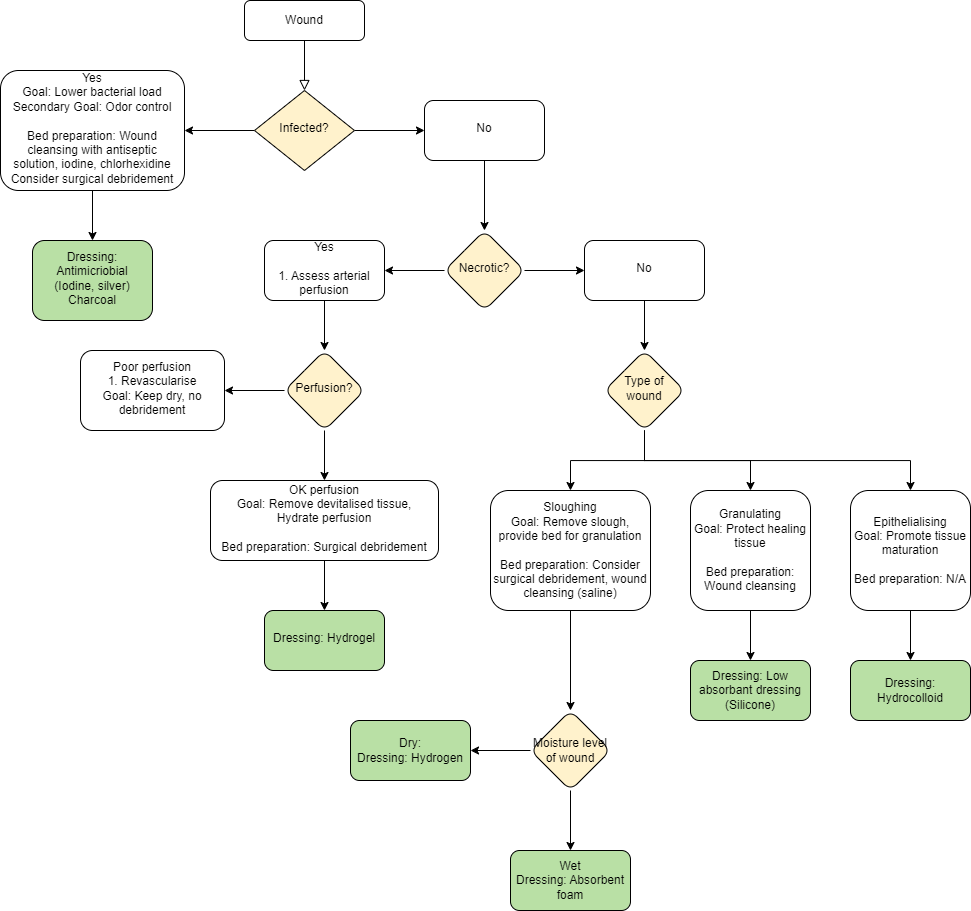

The diagram above was exported from draw.io. Its source (the exported page's mxGraphModel, read from the mxfile embedded in the PNG):
<mxGraphModel dx="2708" dy="1311" grid="1" gridSize="10" guides="1" tooltips="1" connect="1" arrows="1" fold="1" page="1" pageScale="1" pageWidth="827" pageHeight="1169" math="0" shadow="0">
  <root>
    <mxCell id="WIyWlLk6GJQsqaUBKTNV-0" />
    <mxCell id="WIyWlLk6GJQsqaUBKTNV-1" parent="WIyWlLk6GJQsqaUBKTNV-0" />
    <mxCell id="WIyWlLk6GJQsqaUBKTNV-2" value="" style="rounded=0;html=1;jettySize=auto;orthogonalLoop=1;fontSize=11;endArrow=block;endFill=0;endSize=8;strokeWidth=1;shadow=0;labelBackgroundColor=none;edgeStyle=orthogonalEdgeStyle;" parent="WIyWlLk6GJQsqaUBKTNV-1" source="WIyWlLk6GJQsqaUBKTNV-3" target="WIyWlLk6GJQsqaUBKTNV-6" edge="1">
      <mxGeometry relative="1" as="geometry" />
    </mxCell>
    <mxCell id="WIyWlLk6GJQsqaUBKTNV-3" value="Wound" style="rounded=1;whiteSpace=wrap;html=1;fontSize=12;glass=0;strokeWidth=1;shadow=0;" parent="WIyWlLk6GJQsqaUBKTNV-1" vertex="1">
      <mxGeometry x="354" y="90" width="120" height="40" as="geometry" />
    </mxCell>
    <mxCell id="bMyniIDQIN4oDKXMDENK-3" value="" style="edgeStyle=orthogonalEdgeStyle;rounded=0;orthogonalLoop=1;jettySize=auto;html=1;" edge="1" parent="WIyWlLk6GJQsqaUBKTNV-1" source="WIyWlLk6GJQsqaUBKTNV-6" target="bMyniIDQIN4oDKXMDENK-2">
      <mxGeometry relative="1" as="geometry" />
    </mxCell>
    <mxCell id="bMyniIDQIN4oDKXMDENK-5" value="" style="edgeStyle=orthogonalEdgeStyle;rounded=0;orthogonalLoop=1;jettySize=auto;html=1;" edge="1" parent="WIyWlLk6GJQsqaUBKTNV-1" source="WIyWlLk6GJQsqaUBKTNV-6" target="bMyniIDQIN4oDKXMDENK-4">
      <mxGeometry relative="1" as="geometry" />
    </mxCell>
    <mxCell id="WIyWlLk6GJQsqaUBKTNV-6" value="Infected?" style="rhombus;whiteSpace=wrap;html=1;shadow=0;fontFamily=Helvetica;fontSize=12;align=center;strokeWidth=1;spacing=6;spacingTop=-4;fillColor=#FFF2CC;" parent="WIyWlLk6GJQsqaUBKTNV-1" vertex="1">
      <mxGeometry x="364" y="180" width="100" height="80" as="geometry" />
    </mxCell>
    <mxCell id="bMyniIDQIN4oDKXMDENK-7" value="" style="edgeStyle=orthogonalEdgeStyle;rounded=0;orthogonalLoop=1;jettySize=auto;html=1;" edge="1" parent="WIyWlLk6GJQsqaUBKTNV-1" source="bMyniIDQIN4oDKXMDENK-2" target="bMyniIDQIN4oDKXMDENK-6">
      <mxGeometry relative="1" as="geometry" />
    </mxCell>
    <mxCell id="bMyniIDQIN4oDKXMDENK-2" value="Yes&lt;br&gt;Goal: Lower bacterial load&lt;br&gt;Secondary Goal: Odor control&lt;br&gt;&lt;br&gt;Bed preparation: Wound cleansing with antiseptic solution, iodine, chlorhexidine&lt;br&gt;Consider surgical debridement" style="rounded=1;whiteSpace=wrap;html=1;shadow=0;strokeWidth=1;spacing=6;spacingTop=-4;" vertex="1" parent="WIyWlLk6GJQsqaUBKTNV-1">
      <mxGeometry x="110" y="160" width="184" height="120" as="geometry" />
    </mxCell>
    <mxCell id="bMyniIDQIN4oDKXMDENK-9" value="" style="edgeStyle=orthogonalEdgeStyle;rounded=0;orthogonalLoop=1;jettySize=auto;html=1;" edge="1" parent="WIyWlLk6GJQsqaUBKTNV-1" source="bMyniIDQIN4oDKXMDENK-4" target="bMyniIDQIN4oDKXMDENK-8">
      <mxGeometry relative="1" as="geometry" />
    </mxCell>
    <mxCell id="bMyniIDQIN4oDKXMDENK-4" value="No" style="rounded=1;whiteSpace=wrap;html=1;shadow=0;strokeWidth=1;spacing=6;spacingTop=-4;" vertex="1" parent="WIyWlLk6GJQsqaUBKTNV-1">
      <mxGeometry x="534" y="190" width="120" height="60" as="geometry" />
    </mxCell>
    <mxCell id="bMyniIDQIN4oDKXMDENK-6" value="Dressing: Antimicriobial (Iodine, silver)&lt;br&gt;Charcoal" style="whiteSpace=wrap;html=1;rounded=1;shadow=0;strokeWidth=1;spacing=6;spacingTop=-4;fillColor=#B9E0A5;" vertex="1" parent="WIyWlLk6GJQsqaUBKTNV-1">
      <mxGeometry x="142" y="330" width="120" height="80" as="geometry" />
    </mxCell>
    <mxCell id="bMyniIDQIN4oDKXMDENK-11" value="" style="edgeStyle=orthogonalEdgeStyle;rounded=0;orthogonalLoop=1;jettySize=auto;html=1;" edge="1" parent="WIyWlLk6GJQsqaUBKTNV-1" source="bMyniIDQIN4oDKXMDENK-8" target="bMyniIDQIN4oDKXMDENK-10">
      <mxGeometry relative="1" as="geometry" />
    </mxCell>
    <mxCell id="bMyniIDQIN4oDKXMDENK-21" value="" style="edgeStyle=orthogonalEdgeStyle;rounded=0;orthogonalLoop=1;jettySize=auto;html=1;" edge="1" parent="WIyWlLk6GJQsqaUBKTNV-1" source="bMyniIDQIN4oDKXMDENK-8" target="bMyniIDQIN4oDKXMDENK-20">
      <mxGeometry relative="1" as="geometry" />
    </mxCell>
    <mxCell id="bMyniIDQIN4oDKXMDENK-8" value="Necrotic?" style="rhombus;whiteSpace=wrap;html=1;rounded=1;shadow=0;strokeWidth=1;spacing=6;spacingTop=-4;fillColor=#FFF2CC;" vertex="1" parent="WIyWlLk6GJQsqaUBKTNV-1">
      <mxGeometry x="554" y="320" width="80" height="80" as="geometry" />
    </mxCell>
    <mxCell id="bMyniIDQIN4oDKXMDENK-13" value="" style="edgeStyle=orthogonalEdgeStyle;rounded=0;orthogonalLoop=1;jettySize=auto;html=1;" edge="1" parent="WIyWlLk6GJQsqaUBKTNV-1" source="bMyniIDQIN4oDKXMDENK-10" target="bMyniIDQIN4oDKXMDENK-12">
      <mxGeometry relative="1" as="geometry" />
    </mxCell>
    <mxCell id="bMyniIDQIN4oDKXMDENK-10" value="Yes&lt;br&gt;&lt;br&gt;1. Assess arterial perfusion" style="rounded=1;whiteSpace=wrap;html=1;shadow=0;strokeWidth=1;spacing=6;spacingTop=-4;" vertex="1" parent="WIyWlLk6GJQsqaUBKTNV-1">
      <mxGeometry x="374" y="330" width="120" height="60" as="geometry" />
    </mxCell>
    <mxCell id="bMyniIDQIN4oDKXMDENK-15" value="" style="edgeStyle=orthogonalEdgeStyle;rounded=0;orthogonalLoop=1;jettySize=auto;html=1;" edge="1" parent="WIyWlLk6GJQsqaUBKTNV-1" source="bMyniIDQIN4oDKXMDENK-12" target="bMyniIDQIN4oDKXMDENK-14">
      <mxGeometry relative="1" as="geometry" />
    </mxCell>
    <mxCell id="bMyniIDQIN4oDKXMDENK-17" value="" style="edgeStyle=orthogonalEdgeStyle;rounded=0;orthogonalLoop=1;jettySize=auto;html=1;" edge="1" parent="WIyWlLk6GJQsqaUBKTNV-1" source="bMyniIDQIN4oDKXMDENK-12" target="bMyniIDQIN4oDKXMDENK-16">
      <mxGeometry relative="1" as="geometry" />
    </mxCell>
    <mxCell id="bMyniIDQIN4oDKXMDENK-12" value="Perfusion?" style="rhombus;whiteSpace=wrap;html=1;rounded=1;shadow=0;strokeWidth=1;spacing=6;spacingTop=-4;fillColor=#FFF2CC;" vertex="1" parent="WIyWlLk6GJQsqaUBKTNV-1">
      <mxGeometry x="394" y="440" width="80" height="80" as="geometry" />
    </mxCell>
    <mxCell id="bMyniIDQIN4oDKXMDENK-14" value="Poor perfusion&lt;br&gt;1. Revascularise&lt;br&gt;Goal: Keep dry, no debridement" style="rounded=1;whiteSpace=wrap;html=1;shadow=0;strokeWidth=1;spacing=6;spacingTop=-4;" vertex="1" parent="WIyWlLk6GJQsqaUBKTNV-1">
      <mxGeometry x="190" y="440" width="144" height="80" as="geometry" />
    </mxCell>
    <mxCell id="bMyniIDQIN4oDKXMDENK-19" value="" style="edgeStyle=orthogonalEdgeStyle;rounded=0;orthogonalLoop=1;jettySize=auto;html=1;" edge="1" parent="WIyWlLk6GJQsqaUBKTNV-1" source="bMyniIDQIN4oDKXMDENK-16" target="bMyniIDQIN4oDKXMDENK-18">
      <mxGeometry relative="1" as="geometry" />
    </mxCell>
    <mxCell id="bMyniIDQIN4oDKXMDENK-16" value="OK perfusion&lt;br&gt;Goal: Remove devitalised tissue, Hydrate perfusion&lt;br&gt;&lt;br&gt;Bed preparation: Surgical debridement" style="rounded=1;whiteSpace=wrap;html=1;shadow=0;strokeWidth=1;spacing=6;spacingTop=-4;" vertex="1" parent="WIyWlLk6GJQsqaUBKTNV-1">
      <mxGeometry x="320" y="570" width="228" height="80" as="geometry" />
    </mxCell>
    <mxCell id="bMyniIDQIN4oDKXMDENK-18" value="Dressing: Hydrogel" style="rounded=1;whiteSpace=wrap;html=1;shadow=0;strokeWidth=1;spacing=6;spacingTop=-4;fillColor=#B9E0A5;" vertex="1" parent="WIyWlLk6GJQsqaUBKTNV-1">
      <mxGeometry x="374" y="700" width="120" height="60" as="geometry" />
    </mxCell>
    <mxCell id="bMyniIDQIN4oDKXMDENK-23" value="" style="edgeStyle=orthogonalEdgeStyle;rounded=0;orthogonalLoop=1;jettySize=auto;html=1;" edge="1" parent="WIyWlLk6GJQsqaUBKTNV-1" source="bMyniIDQIN4oDKXMDENK-20" target="bMyniIDQIN4oDKXMDENK-22">
      <mxGeometry relative="1" as="geometry" />
    </mxCell>
    <mxCell id="bMyniIDQIN4oDKXMDENK-20" value="No" style="whiteSpace=wrap;html=1;rounded=1;shadow=0;strokeWidth=1;spacing=6;spacingTop=-4;" vertex="1" parent="WIyWlLk6GJQsqaUBKTNV-1">
      <mxGeometry x="694" y="330" width="120" height="60" as="geometry" />
    </mxCell>
    <mxCell id="bMyniIDQIN4oDKXMDENK-28" style="edgeStyle=orthogonalEdgeStyle;rounded=0;orthogonalLoop=1;jettySize=auto;html=1;exitX=0.5;exitY=1;exitDx=0;exitDy=0;entryX=0.5;entryY=0;entryDx=0;entryDy=0;" edge="1" parent="WIyWlLk6GJQsqaUBKTNV-1" source="bMyniIDQIN4oDKXMDENK-22" target="bMyniIDQIN4oDKXMDENK-25">
      <mxGeometry relative="1" as="geometry" />
    </mxCell>
    <mxCell id="bMyniIDQIN4oDKXMDENK-29" style="edgeStyle=orthogonalEdgeStyle;rounded=0;orthogonalLoop=1;jettySize=auto;html=1;exitX=0.5;exitY=1;exitDx=0;exitDy=0;entryX=0.5;entryY=0;entryDx=0;entryDy=0;" edge="1" parent="WIyWlLk6GJQsqaUBKTNV-1" source="bMyniIDQIN4oDKXMDENK-22" target="bMyniIDQIN4oDKXMDENK-26">
      <mxGeometry relative="1" as="geometry" />
    </mxCell>
    <mxCell id="bMyniIDQIN4oDKXMDENK-30" style="edgeStyle=orthogonalEdgeStyle;rounded=0;orthogonalLoop=1;jettySize=auto;html=1;exitX=0.5;exitY=1;exitDx=0;exitDy=0;entryX=0.5;entryY=0;entryDx=0;entryDy=0;" edge="1" parent="WIyWlLk6GJQsqaUBKTNV-1" source="bMyniIDQIN4oDKXMDENK-22" target="bMyniIDQIN4oDKXMDENK-27">
      <mxGeometry relative="1" as="geometry" />
    </mxCell>
    <mxCell id="bMyniIDQIN4oDKXMDENK-22" value="Type of wound" style="rhombus;whiteSpace=wrap;html=1;rounded=1;shadow=0;strokeWidth=1;spacing=6;spacingTop=-4;fillColor=#FFF2CC;" vertex="1" parent="WIyWlLk6GJQsqaUBKTNV-1">
      <mxGeometry x="714" y="440" width="80" height="80" as="geometry" />
    </mxCell>
    <mxCell id="bMyniIDQIN4oDKXMDENK-34" value="" style="edgeStyle=orthogonalEdgeStyle;rounded=0;orthogonalLoop=1;jettySize=auto;html=1;" edge="1" parent="WIyWlLk6GJQsqaUBKTNV-1" source="bMyniIDQIN4oDKXMDENK-25" target="bMyniIDQIN4oDKXMDENK-33">
      <mxGeometry relative="1" as="geometry" />
    </mxCell>
    <mxCell id="bMyniIDQIN4oDKXMDENK-25" value="Sloughing&lt;br&gt;Goal: Remove slough, provide bed for granulation&lt;br&gt;&lt;br&gt;Bed preparation: Consider surgical debridement, wound cleansing (saline)" style="rounded=1;whiteSpace=wrap;html=1;" vertex="1" parent="WIyWlLk6GJQsqaUBKTNV-1">
      <mxGeometry x="600" y="580" width="160" height="120" as="geometry" />
    </mxCell>
    <mxCell id="bMyniIDQIN4oDKXMDENK-40" value="" style="edgeStyle=orthogonalEdgeStyle;rounded=0;orthogonalLoop=1;jettySize=auto;html=1;" edge="1" parent="WIyWlLk6GJQsqaUBKTNV-1" source="bMyniIDQIN4oDKXMDENK-26" target="bMyniIDQIN4oDKXMDENK-39">
      <mxGeometry relative="1" as="geometry" />
    </mxCell>
    <mxCell id="bMyniIDQIN4oDKXMDENK-26" value="Granulating&lt;br&gt;Goal: Protect healing tissue&lt;br&gt;&lt;br&gt;Bed preparation: Wound cleansing" style="rounded=1;whiteSpace=wrap;html=1;" vertex="1" parent="WIyWlLk6GJQsqaUBKTNV-1">
      <mxGeometry x="800" y="580" width="120" height="120" as="geometry" />
    </mxCell>
    <mxCell id="bMyniIDQIN4oDKXMDENK-42" value="" style="edgeStyle=orthogonalEdgeStyle;rounded=0;orthogonalLoop=1;jettySize=auto;html=1;" edge="1" parent="WIyWlLk6GJQsqaUBKTNV-1" source="bMyniIDQIN4oDKXMDENK-27" target="bMyniIDQIN4oDKXMDENK-41">
      <mxGeometry relative="1" as="geometry" />
    </mxCell>
    <mxCell id="bMyniIDQIN4oDKXMDENK-27" value="Epithelialising&lt;br&gt;Goal: Promote tissue maturation&lt;br&gt;&lt;br&gt;Bed preparation: N/A" style="rounded=1;whiteSpace=wrap;html=1;" vertex="1" parent="WIyWlLk6GJQsqaUBKTNV-1">
      <mxGeometry x="960" y="580" width="120" height="120" as="geometry" />
    </mxCell>
    <mxCell id="bMyniIDQIN4oDKXMDENK-36" value="" style="edgeStyle=orthogonalEdgeStyle;rounded=0;orthogonalLoop=1;jettySize=auto;html=1;" edge="1" parent="WIyWlLk6GJQsqaUBKTNV-1" source="bMyniIDQIN4oDKXMDENK-33" target="bMyniIDQIN4oDKXMDENK-35">
      <mxGeometry relative="1" as="geometry" />
    </mxCell>
    <mxCell id="bMyniIDQIN4oDKXMDENK-38" value="" style="edgeStyle=orthogonalEdgeStyle;rounded=0;orthogonalLoop=1;jettySize=auto;html=1;" edge="1" parent="WIyWlLk6GJQsqaUBKTNV-1" source="bMyniIDQIN4oDKXMDENK-33" target="bMyniIDQIN4oDKXMDENK-37">
      <mxGeometry relative="1" as="geometry" />
    </mxCell>
    <mxCell id="bMyniIDQIN4oDKXMDENK-33" value="Moisture level of wound" style="rhombus;whiteSpace=wrap;html=1;rounded=1;fillColor=#FFF2CC;" vertex="1" parent="WIyWlLk6GJQsqaUBKTNV-1">
      <mxGeometry x="640" y="800" width="80" height="80" as="geometry" />
    </mxCell>
    <mxCell id="bMyniIDQIN4oDKXMDENK-35" value="Dry:&lt;br&gt;Dressing: Hydrogen" style="whiteSpace=wrap;html=1;rounded=1;fillColor=#B9E0A5;" vertex="1" parent="WIyWlLk6GJQsqaUBKTNV-1">
      <mxGeometry x="460" y="810" width="120" height="60" as="geometry" />
    </mxCell>
    <mxCell id="bMyniIDQIN4oDKXMDENK-37" value="Wet&lt;br&gt;Dressing: Absorbent foam" style="rounded=1;whiteSpace=wrap;html=1;fillColor=#B9E0A5;" vertex="1" parent="WIyWlLk6GJQsqaUBKTNV-1">
      <mxGeometry x="620" y="940" width="120" height="60" as="geometry" />
    </mxCell>
    <mxCell id="bMyniIDQIN4oDKXMDENK-39" value="Dressing: Low absorbant dressing (Silicone)" style="rounded=1;whiteSpace=wrap;html=1;fillColor=#B9E0A5;" vertex="1" parent="WIyWlLk6GJQsqaUBKTNV-1">
      <mxGeometry x="800" y="750" width="120" height="60" as="geometry" />
    </mxCell>
    <mxCell id="bMyniIDQIN4oDKXMDENK-41" value="Dressing: Hydrocolloid" style="whiteSpace=wrap;html=1;rounded=1;fillColor=#B9E0A5;" vertex="1" parent="WIyWlLk6GJQsqaUBKTNV-1">
      <mxGeometry x="960" y="750" width="120" height="60" as="geometry" />
    </mxCell>
  </root>
</mxGraphModel>